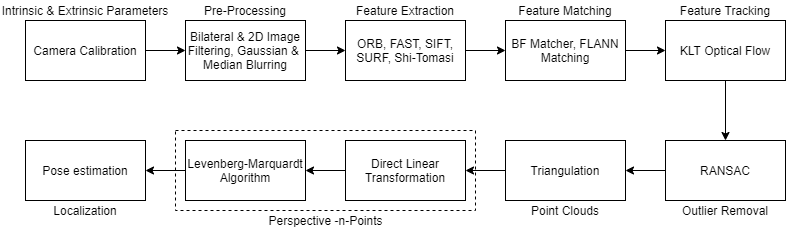

The diagram above was exported from draw.io. Its source (the exported page's mxGraphModel, read from the mxfile embedded in the PNG):
<mxGraphModel dx="1422" dy="794" grid="1" gridSize="10" guides="1" tooltips="1" connect="1" arrows="1" fold="1" page="1" pageScale="1" pageWidth="827" pageHeight="1169" math="0" shadow="0">
  <root>
    <mxCell id="0" />
    <mxCell id="1" parent="0" />
    <mxCell id="921Mbjf8U_tS23x5O-iI-30" value="" style="rounded=0;whiteSpace=wrap;html=1;dashed=1;" parent="1" vertex="1">
      <mxGeometry x="190" y="190" width="300" height="80" as="geometry" />
    </mxCell>
    <mxCell id="921Mbjf8U_tS23x5O-iI-12" style="edgeStyle=orthogonalEdgeStyle;rounded=0;orthogonalLoop=1;jettySize=auto;html=1;" parent="1" source="921Mbjf8U_tS23x5O-iI-2" target="921Mbjf8U_tS23x5O-iI-3" edge="1">
      <mxGeometry relative="1" as="geometry" />
    </mxCell>
    <mxCell id="921Mbjf8U_tS23x5O-iI-2" value="Camera Calibration" style="rounded=0;whiteSpace=wrap;html=1;" parent="1" vertex="1">
      <mxGeometry x="40" y="80" width="120" height="60" as="geometry" />
    </mxCell>
    <mxCell id="921Mbjf8U_tS23x5O-iI-13" style="edgeStyle=orthogonalEdgeStyle;rounded=0;orthogonalLoop=1;jettySize=auto;html=1;" parent="1" source="921Mbjf8U_tS23x5O-iI-3" target="921Mbjf8U_tS23x5O-iI-4" edge="1">
      <mxGeometry relative="1" as="geometry" />
    </mxCell>
    <mxCell id="921Mbjf8U_tS23x5O-iI-3" value="Bilateral &amp;amp; 2D Image Filtering, Gaussian &amp;amp;&amp;nbsp;&lt;br&gt;Median Blurring" style="rounded=0;whiteSpace=wrap;html=1;" parent="1" vertex="1">
      <mxGeometry x="200" y="80" width="120" height="60" as="geometry" />
    </mxCell>
    <mxCell id="921Mbjf8U_tS23x5O-iI-14" style="edgeStyle=orthogonalEdgeStyle;rounded=0;orthogonalLoop=1;jettySize=auto;html=1;" parent="1" source="921Mbjf8U_tS23x5O-iI-4" target="921Mbjf8U_tS23x5O-iI-5" edge="1">
      <mxGeometry relative="1" as="geometry" />
    </mxCell>
    <mxCell id="921Mbjf8U_tS23x5O-iI-4" value="ORB, FAST, SIFT, SURF, Shi-Tomasi" style="rounded=0;whiteSpace=wrap;html=1;" parent="1" vertex="1">
      <mxGeometry x="360" y="80" width="120" height="60" as="geometry" />
    </mxCell>
    <mxCell id="921Mbjf8U_tS23x5O-iI-15" style="edgeStyle=orthogonalEdgeStyle;rounded=0;orthogonalLoop=1;jettySize=auto;html=1;" parent="1" source="921Mbjf8U_tS23x5O-iI-5" target="921Mbjf8U_tS23x5O-iI-6" edge="1">
      <mxGeometry relative="1" as="geometry" />
    </mxCell>
    <mxCell id="921Mbjf8U_tS23x5O-iI-5" value="BF Matcher, FLANN Matching" style="rounded=0;whiteSpace=wrap;html=1;" parent="1" vertex="1">
      <mxGeometry x="520" y="80" width="120" height="60" as="geometry" />
    </mxCell>
    <mxCell id="921Mbjf8U_tS23x5O-iI-16" style="edgeStyle=orthogonalEdgeStyle;rounded=0;orthogonalLoop=1;jettySize=auto;html=1;entryX=0.5;entryY=0;entryDx=0;entryDy=0;" parent="1" source="921Mbjf8U_tS23x5O-iI-6" target="921Mbjf8U_tS23x5O-iI-7" edge="1">
      <mxGeometry relative="1" as="geometry" />
    </mxCell>
    <mxCell id="921Mbjf8U_tS23x5O-iI-6" value="KLT Optical Flow" style="rounded=0;whiteSpace=wrap;html=1;" parent="1" vertex="1">
      <mxGeometry x="680" y="80" width="120" height="60" as="geometry" />
    </mxCell>
    <mxCell id="921Mbjf8U_tS23x5O-iI-17" style="edgeStyle=orthogonalEdgeStyle;rounded=0;orthogonalLoop=1;jettySize=auto;html=1;" parent="1" source="921Mbjf8U_tS23x5O-iI-7" target="921Mbjf8U_tS23x5O-iI-8" edge="1">
      <mxGeometry relative="1" as="geometry" />
    </mxCell>
    <mxCell id="921Mbjf8U_tS23x5O-iI-7" value="RANSAC" style="rounded=0;whiteSpace=wrap;html=1;" parent="1" vertex="1">
      <mxGeometry x="680" y="200" width="120" height="60" as="geometry" />
    </mxCell>
    <mxCell id="921Mbjf8U_tS23x5O-iI-18" style="edgeStyle=orthogonalEdgeStyle;rounded=0;orthogonalLoop=1;jettySize=auto;html=1;entryX=1;entryY=0.5;entryDx=0;entryDy=0;" parent="1" source="921Mbjf8U_tS23x5O-iI-8" target="921Mbjf8U_tS23x5O-iI-9" edge="1">
      <mxGeometry relative="1" as="geometry" />
    </mxCell>
    <mxCell id="921Mbjf8U_tS23x5O-iI-8" value="Triangulation" style="rounded=0;whiteSpace=wrap;html=1;" parent="1" vertex="1">
      <mxGeometry x="520" y="200" width="120" height="60" as="geometry" />
    </mxCell>
    <mxCell id="921Mbjf8U_tS23x5O-iI-22" style="edgeStyle=orthogonalEdgeStyle;rounded=0;orthogonalLoop=1;jettySize=auto;html=1;entryX=1;entryY=0.5;entryDx=0;entryDy=0;" parent="1" source="921Mbjf8U_tS23x5O-iI-9" target="921Mbjf8U_tS23x5O-iI-10" edge="1">
      <mxGeometry relative="1" as="geometry" />
    </mxCell>
    <mxCell id="921Mbjf8U_tS23x5O-iI-9" value="Direct Linear Transformation" style="rounded=0;whiteSpace=wrap;html=1;" parent="1" vertex="1">
      <mxGeometry x="360" y="200" width="120" height="60" as="geometry" />
    </mxCell>
    <mxCell id="921Mbjf8U_tS23x5O-iI-23" style="edgeStyle=orthogonalEdgeStyle;rounded=0;orthogonalLoop=1;jettySize=auto;html=1;entryX=1;entryY=0.5;entryDx=0;entryDy=0;" parent="1" source="921Mbjf8U_tS23x5O-iI-10" target="921Mbjf8U_tS23x5O-iI-11" edge="1">
      <mxGeometry relative="1" as="geometry" />
    </mxCell>
    <mxCell id="921Mbjf8U_tS23x5O-iI-10" value="Levenberg-Marquardt Algorithm" style="rounded=0;whiteSpace=wrap;html=1;" parent="1" vertex="1">
      <mxGeometry x="200" y="200" width="120" height="60" as="geometry" />
    </mxCell>
    <mxCell id="921Mbjf8U_tS23x5O-iI-11" value="Pose estimation" style="rounded=0;whiteSpace=wrap;html=1;" parent="1" vertex="1">
      <mxGeometry x="40" y="200" width="120" height="60" as="geometry" />
    </mxCell>
    <mxCell id="921Mbjf8U_tS23x5O-iI-24" value="Pre-Processing" style="text;html=1;strokeColor=none;fillColor=none;align=center;verticalAlign=middle;whiteSpace=wrap;rounded=0;" parent="1" vertex="1">
      <mxGeometry x="215" y="60" width="90" height="20" as="geometry" />
    </mxCell>
    <mxCell id="921Mbjf8U_tS23x5O-iI-25" value="Feature Extraction" style="text;html=1;strokeColor=none;fillColor=none;align=center;verticalAlign=middle;whiteSpace=wrap;rounded=0;" parent="1" vertex="1">
      <mxGeometry x="365" y="60" width="110" height="20" as="geometry" />
    </mxCell>
    <mxCell id="921Mbjf8U_tS23x5O-iI-26" value="Feature Matching" style="text;html=1;strokeColor=none;fillColor=none;align=center;verticalAlign=middle;whiteSpace=wrap;rounded=0;" parent="1" vertex="1">
      <mxGeometry x="530" y="60" width="100" height="20" as="geometry" />
    </mxCell>
    <mxCell id="921Mbjf8U_tS23x5O-iI-27" value="Feature Tracking" style="text;html=1;strokeColor=none;fillColor=none;align=center;verticalAlign=middle;whiteSpace=wrap;rounded=0;" parent="1" vertex="1">
      <mxGeometry x="690" y="60" width="100" height="20" as="geometry" />
    </mxCell>
    <mxCell id="921Mbjf8U_tS23x5O-iI-28" value="Outlier Removal" style="text;html=1;strokeColor=none;fillColor=none;align=center;verticalAlign=middle;whiteSpace=wrap;rounded=0;" parent="1" vertex="1">
      <mxGeometry x="695" y="260" width="90" height="20" as="geometry" />
    </mxCell>
    <mxCell id="921Mbjf8U_tS23x5O-iI-29" value="Point Clouds" style="text;html=1;strokeColor=none;fillColor=none;align=center;verticalAlign=middle;whiteSpace=wrap;rounded=0;" parent="1" vertex="1">
      <mxGeometry x="540" y="260" width="80" height="20" as="geometry" />
    </mxCell>
    <mxCell id="921Mbjf8U_tS23x5O-iI-31" value="Perspective -n-Points" style="text;html=1;strokeColor=none;fillColor=none;align=center;verticalAlign=middle;whiteSpace=wrap;rounded=0;dashed=1;" parent="1" vertex="1">
      <mxGeometry x="272.5" y="270" width="135" height="20" as="geometry" />
    </mxCell>
    <mxCell id="921Mbjf8U_tS23x5O-iI-32" value="Localization" style="text;html=1;strokeColor=none;fillColor=none;align=center;verticalAlign=middle;whiteSpace=wrap;rounded=0;dashed=1;" parent="1" vertex="1">
      <mxGeometry x="55" y="260" width="90" height="20" as="geometry" />
    </mxCell>
    <mxCell id="921Mbjf8U_tS23x5O-iI-33" value="Intrinsic &amp;amp; Extrinsic Parameters" style="text;html=1;strokeColor=none;fillColor=none;align=center;verticalAlign=middle;whiteSpace=wrap;rounded=0;dashed=1;" parent="1" vertex="1">
      <mxGeometry x="15" y="60" width="170" height="20" as="geometry" />
    </mxCell>
  </root>
</mxGraphModel>